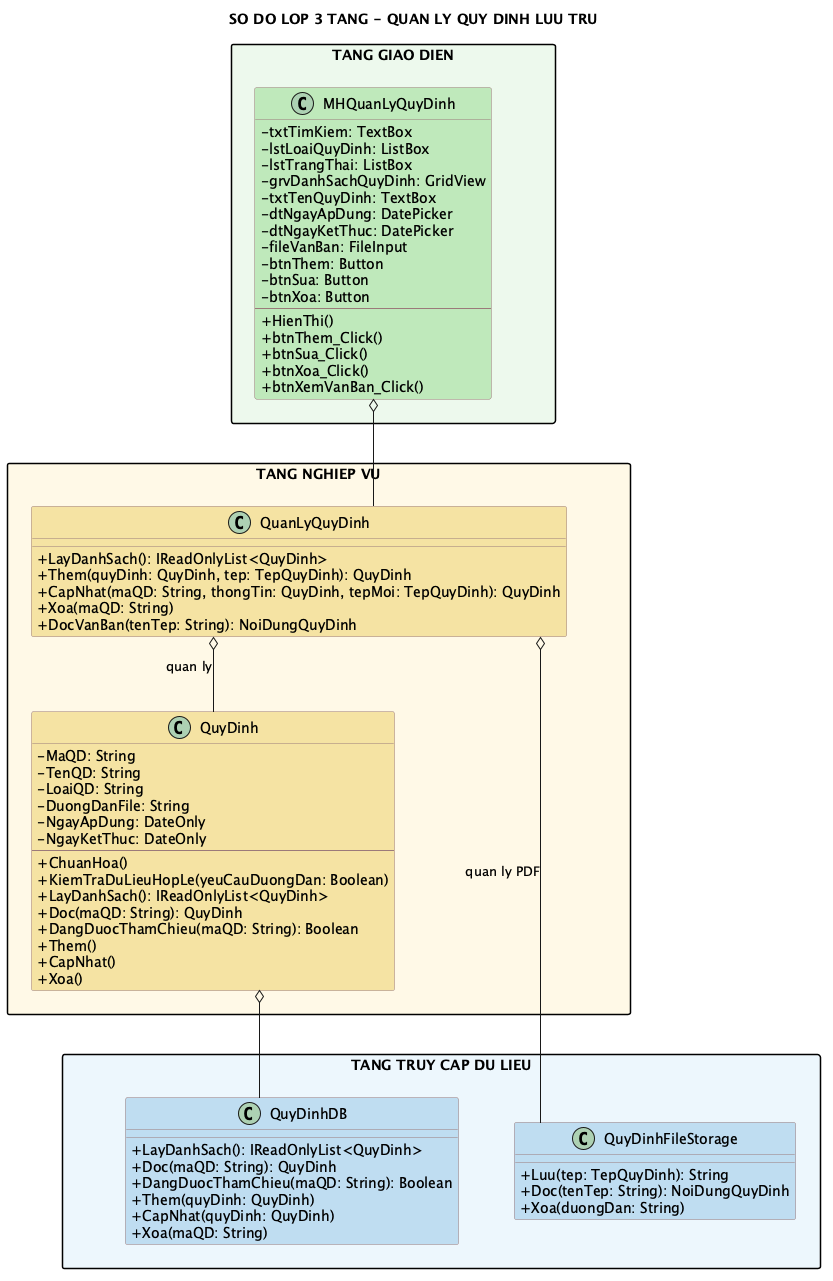

The diagram above was rendered by PlantUML. Its source (embedded in the PNG):
@startuml
title SO DO LOP 3 TANG - QUAN LY QUY DINH LUU TRU

top to bottom direction
skinparam shadowing false
skinparam linetype ortho
skinparam nodesep 55
skinparam ranksep 75
skinparam packageStyle rectangle
skinparam classAttributeIconSize 0
skinparam class {
  BackgroundColor #FFFACD
  BorderColor #9B7B7B
}

package "TANG GIAO DIEN" as GUI_LAYER #EDF9EC {
  class MHQuanLyQuyDinh #BFE8BA {
    - txtTimKiem: TextBox
    - lstLoaiQuyDinh: ListBox
    - lstTrangThai: ListBox
    - grvDanhSachQuyDinh: GridView
    - txtTenQuyDinh: TextBox
    - dtNgayApDung: DatePicker
    - dtNgayKetThuc: DatePicker
    - fileVanBan: FileInput
    - btnThem: Button
    - btnSua: Button
    - btnXoa: Button
    --
    + HienThi()
    + btnThem_Click()
    + btnSua_Click()
    + btnXoa_Click()
    + btnXemVanBan_Click()
  }
}

package "TANG NGHIEP VU" as BUS_LAYER #FFF9E6 {
  class QuanLyQuyDinh #F4E3A2 {
    + LayDanhSach(): IReadOnlyList<QuyDinh>
    + Them(quyDinh: QuyDinh, tep: TepQuyDinh): QuyDinh
    + CapNhat(maQD: String, thongTin: QuyDinh, tepMoi: TepQuyDinh): QuyDinh
    + Xoa(maQD: String)
    + DocVanBan(tenTep: String): NoiDungQuyDinh
  }

  class QuyDinh #F4E3A2 {
    - MaQD: String
    - TenQD: String
    - LoaiQD: String
    - DuongDanFile: String
    - NgayApDung: DateOnly
    - NgayKetThuc: DateOnly
    --
    + ChuanHoa()
    + KiemTraDuLieuHopLe(yeuCauDuongDan: Boolean)
    + LayDanhSach(): IReadOnlyList<QuyDinh>
    + Doc(maQD: String): QuyDinh
    + DangDuocThamChieu(maQD: String): Boolean
    + Them()
    + CapNhat()
    + Xoa()
  }
}

package "TANG TRUY CAP DU LIEU" as DAL_LAYER #EDF6FC {
  class QuyDinhDB #BFDCF0 {
    + LayDanhSach(): IReadOnlyList<QuyDinh>
    + Doc(maQD: String): QuyDinh
    + DangDuocThamChieu(maQD: String): Boolean
    + Them(quyDinh: QuyDinh)
    + CapNhat(quyDinh: QuyDinh)
    + Xoa(maQD: String)
  }

  class QuyDinhFileStorage #BFDCF0 {
    + Luu(tep: TepQuyDinh): String
    + Doc(tenTep: String): NoiDungQuyDinh
    + Xoa(duongDan: String)
  }
}

MHQuanLyQuyDinh o-- QuanLyQuyDinh
QuanLyQuyDinh o-- QuyDinh : quan ly
QuanLyQuyDinh o-- QuyDinhFileStorage : quan ly PDF
QuyDinh o-- QuyDinhDB

GUI_LAYER -[hidden]down- BUS_LAYER
BUS_LAYER -[hidden]down- DAL_LAYER
QuanLyQuyDinh -[hidden]down- QuyDinhDB
@enduml